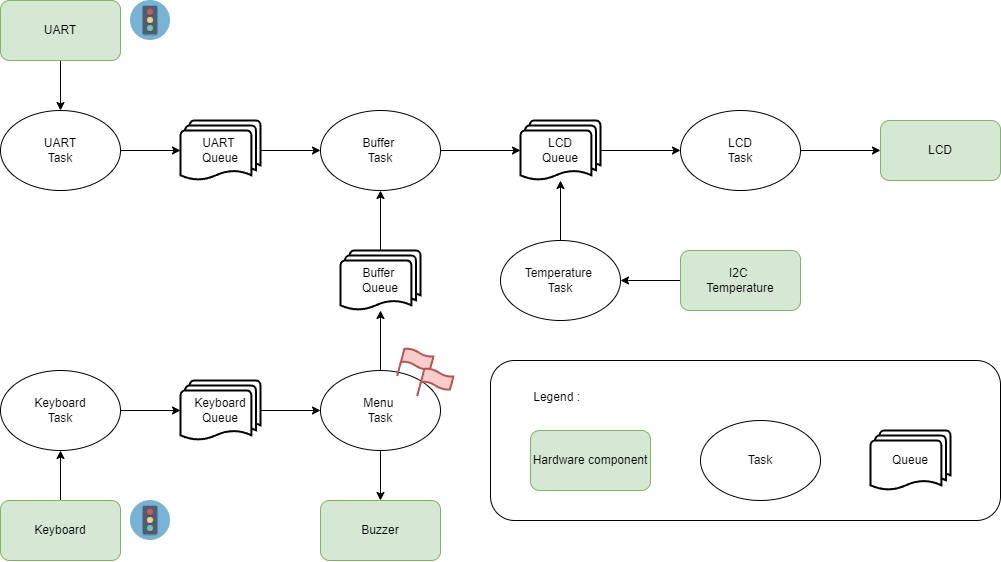

The diagram above was exported from draw.io. Its source (the exported page's mxGraphModel, read from the mxfile embedded in the PNG):
<mxGraphModel dx="1313" dy="663" grid="1" gridSize="10" guides="1" tooltips="1" connect="1" arrows="1" fold="1" page="1" pageScale="1" pageWidth="1169" pageHeight="827" math="0" shadow="0">
  <root>
    <mxCell id="WIyWlLk6GJQsqaUBKTNV-0" />
    <mxCell id="WIyWlLk6GJQsqaUBKTNV-1" parent="WIyWlLk6GJQsqaUBKTNV-0" />
    <mxCell id="iLSriisaX_yZ-NjBKDEC-39" value="&amp;nbsp;&amp;nbsp;&lt;br&gt;Legend :&amp;nbsp; &amp;nbsp; &amp;nbsp; &amp;nbsp; &amp;nbsp; &amp;nbsp; &amp;nbsp; &amp;nbsp; &amp;nbsp; &amp;nbsp; &amp;nbsp; &amp;nbsp; &amp;nbsp; &amp;nbsp; &amp;nbsp; &amp;nbsp; &amp;nbsp; &amp;nbsp; &amp;nbsp; &amp;nbsp; &amp;nbsp; &amp;nbsp; &amp;nbsp; &amp;nbsp; &amp;nbsp; &amp;nbsp; &amp;nbsp; &amp;nbsp; &amp;nbsp; &amp;nbsp; &amp;nbsp; &amp;nbsp; &amp;nbsp; &amp;nbsp; &amp;nbsp; &amp;nbsp; &amp;nbsp; &amp;nbsp; &amp;nbsp; &amp;nbsp; &amp;nbsp; &amp;nbsp; &amp;nbsp; &amp;nbsp; &amp;nbsp; &amp;nbsp; &amp;nbsp; &amp;nbsp; &amp;nbsp; &amp;nbsp; &amp;nbsp; &amp;nbsp; &amp;nbsp; &amp;nbsp; &amp;nbsp; &amp;nbsp; &amp;nbsp;&lt;br&gt;&lt;br&gt;&lt;br&gt;&lt;br&gt;&lt;br&gt;&lt;br&gt;&lt;br&gt;&lt;br&gt;" style="rounded=1;whiteSpace=wrap;html=1;gradientColor=none;fillColor=none;" vertex="1" parent="WIyWlLk6GJQsqaUBKTNV-1">
      <mxGeometry x="550" y="450" width="510" height="160" as="geometry" />
    </mxCell>
    <mxCell id="iLSriisaX_yZ-NjBKDEC-14" value="" style="edgeStyle=orthogonalEdgeStyle;rounded=0;orthogonalLoop=1;jettySize=auto;html=1;" edge="1" parent="WIyWlLk6GJQsqaUBKTNV-1" source="iLSriisaX_yZ-NjBKDEC-3" target="iLSriisaX_yZ-NjBKDEC-6">
      <mxGeometry relative="1" as="geometry" />
    </mxCell>
    <mxCell id="iLSriisaX_yZ-NjBKDEC-3" value="UART&amp;nbsp;&lt;br&gt;Queue" style="strokeWidth=2;html=1;shape=mxgraph.flowchart.multi-document;whiteSpace=wrap;" vertex="1" parent="WIyWlLk6GJQsqaUBKTNV-1">
      <mxGeometry x="240" y="210" width="80" height="60" as="geometry" />
    </mxCell>
    <mxCell id="iLSriisaX_yZ-NjBKDEC-13" value="" style="edgeStyle=orthogonalEdgeStyle;rounded=0;orthogonalLoop=1;jettySize=auto;html=1;" edge="1" parent="WIyWlLk6GJQsqaUBKTNV-1" source="iLSriisaX_yZ-NjBKDEC-5" target="iLSriisaX_yZ-NjBKDEC-3">
      <mxGeometry relative="1" as="geometry" />
    </mxCell>
    <mxCell id="iLSriisaX_yZ-NjBKDEC-5" value="UART&lt;br&gt;Task" style="ellipse;whiteSpace=wrap;html=1;" vertex="1" parent="WIyWlLk6GJQsqaUBKTNV-1">
      <mxGeometry x="60" y="200" width="120" height="80" as="geometry" />
    </mxCell>
    <mxCell id="iLSriisaX_yZ-NjBKDEC-26" value="" style="edgeStyle=orthogonalEdgeStyle;rounded=0;orthogonalLoop=1;jettySize=auto;html=1;" edge="1" parent="WIyWlLk6GJQsqaUBKTNV-1" source="iLSriisaX_yZ-NjBKDEC-6" target="iLSriisaX_yZ-NjBKDEC-18">
      <mxGeometry relative="1" as="geometry" />
    </mxCell>
    <mxCell id="iLSriisaX_yZ-NjBKDEC-6" value="Buffer&amp;nbsp;&lt;br&gt;Task" style="ellipse;whiteSpace=wrap;html=1;" vertex="1" parent="WIyWlLk6GJQsqaUBKTNV-1">
      <mxGeometry x="380" y="200" width="120" height="80" as="geometry" />
    </mxCell>
    <mxCell id="iLSriisaX_yZ-NjBKDEC-32" value="" style="edgeStyle=orthogonalEdgeStyle;rounded=0;orthogonalLoop=1;jettySize=auto;html=1;" edge="1" parent="WIyWlLk6GJQsqaUBKTNV-1" source="iLSriisaX_yZ-NjBKDEC-7" target="iLSriisaX_yZ-NjBKDEC-31">
      <mxGeometry relative="1" as="geometry" />
    </mxCell>
    <mxCell id="iLSriisaX_yZ-NjBKDEC-43" value="" style="edgeStyle=orthogonalEdgeStyle;rounded=0;orthogonalLoop=1;jettySize=auto;html=1;" edge="1" parent="WIyWlLk6GJQsqaUBKTNV-1" source="iLSriisaX_yZ-NjBKDEC-7" target="iLSriisaX_yZ-NjBKDEC-41">
      <mxGeometry relative="1" as="geometry" />
    </mxCell>
    <mxCell id="iLSriisaX_yZ-NjBKDEC-7" value="Menu&amp;nbsp;&lt;br&gt;Task" style="ellipse;whiteSpace=wrap;html=1;" vertex="1" parent="WIyWlLk6GJQsqaUBKTNV-1">
      <mxGeometry x="380" y="460" width="120" height="80" as="geometry" />
    </mxCell>
    <mxCell id="iLSriisaX_yZ-NjBKDEC-21" value="" style="edgeStyle=orthogonalEdgeStyle;rounded=0;orthogonalLoop=1;jettySize=auto;html=1;" edge="1" parent="WIyWlLk6GJQsqaUBKTNV-1" source="iLSriisaX_yZ-NjBKDEC-8" target="iLSriisaX_yZ-NjBKDEC-17">
      <mxGeometry relative="1" as="geometry" />
    </mxCell>
    <mxCell id="iLSriisaX_yZ-NjBKDEC-8" value="Keyboard&lt;br&gt;Task" style="ellipse;whiteSpace=wrap;html=1;" vertex="1" parent="WIyWlLk6GJQsqaUBKTNV-1">
      <mxGeometry x="60" y="460" width="120" height="80" as="geometry" />
    </mxCell>
    <mxCell id="iLSriisaX_yZ-NjBKDEC-16" value="" style="edgeStyle=orthogonalEdgeStyle;rounded=0;orthogonalLoop=1;jettySize=auto;html=1;" edge="1" parent="WIyWlLk6GJQsqaUBKTNV-1" source="iLSriisaX_yZ-NjBKDEC-9" target="iLSriisaX_yZ-NjBKDEC-15">
      <mxGeometry relative="1" as="geometry" />
    </mxCell>
    <mxCell id="iLSriisaX_yZ-NjBKDEC-9" value="LCD&lt;br&gt;Task" style="ellipse;whiteSpace=wrap;html=1;" vertex="1" parent="WIyWlLk6GJQsqaUBKTNV-1">
      <mxGeometry x="740" y="200" width="120" height="80" as="geometry" />
    </mxCell>
    <mxCell id="iLSriisaX_yZ-NjBKDEC-20" style="edgeStyle=orthogonalEdgeStyle;rounded=0;orthogonalLoop=1;jettySize=auto;html=1;" edge="1" parent="WIyWlLk6GJQsqaUBKTNV-1" source="iLSriisaX_yZ-NjBKDEC-10" target="iLSriisaX_yZ-NjBKDEC-18">
      <mxGeometry relative="1" as="geometry" />
    </mxCell>
    <mxCell id="iLSriisaX_yZ-NjBKDEC-10" value="Temperature&amp;nbsp;&lt;br&gt;Task" style="ellipse;whiteSpace=wrap;html=1;" vertex="1" parent="WIyWlLk6GJQsqaUBKTNV-1">
      <mxGeometry x="560" y="330" width="120" height="80" as="geometry" />
    </mxCell>
    <mxCell id="iLSriisaX_yZ-NjBKDEC-12" value="" style="edgeStyle=orthogonalEdgeStyle;rounded=0;orthogonalLoop=1;jettySize=auto;html=1;" edge="1" parent="WIyWlLk6GJQsqaUBKTNV-1" source="iLSriisaX_yZ-NjBKDEC-11" target="iLSriisaX_yZ-NjBKDEC-5">
      <mxGeometry relative="1" as="geometry" />
    </mxCell>
    <mxCell id="iLSriisaX_yZ-NjBKDEC-11" value="UART" style="rounded=1;whiteSpace=wrap;html=1;fillColor=#d5e8d4;strokeColor=#82b366;" vertex="1" parent="WIyWlLk6GJQsqaUBKTNV-1">
      <mxGeometry x="60" y="90" width="120" height="60" as="geometry" />
    </mxCell>
    <mxCell id="iLSriisaX_yZ-NjBKDEC-15" value="LCD" style="rounded=1;whiteSpace=wrap;html=1;fillColor=#d5e8d4;strokeColor=#82b366;" vertex="1" parent="WIyWlLk6GJQsqaUBKTNV-1">
      <mxGeometry x="940" y="210" width="120" height="60" as="geometry" />
    </mxCell>
    <mxCell id="iLSriisaX_yZ-NjBKDEC-22" style="edgeStyle=orthogonalEdgeStyle;rounded=0;orthogonalLoop=1;jettySize=auto;html=1;" edge="1" parent="WIyWlLk6GJQsqaUBKTNV-1" source="iLSriisaX_yZ-NjBKDEC-17" target="iLSriisaX_yZ-NjBKDEC-7">
      <mxGeometry relative="1" as="geometry" />
    </mxCell>
    <mxCell id="iLSriisaX_yZ-NjBKDEC-17" value="Keyboard Queue" style="strokeWidth=2;html=1;shape=mxgraph.flowchart.multi-document;whiteSpace=wrap;" vertex="1" parent="WIyWlLk6GJQsqaUBKTNV-1">
      <mxGeometry x="240" y="470" width="80" height="60" as="geometry" />
    </mxCell>
    <mxCell id="iLSriisaX_yZ-NjBKDEC-19" value="" style="edgeStyle=orthogonalEdgeStyle;rounded=0;orthogonalLoop=1;jettySize=auto;html=1;" edge="1" parent="WIyWlLk6GJQsqaUBKTNV-1" source="iLSriisaX_yZ-NjBKDEC-18" target="iLSriisaX_yZ-NjBKDEC-9">
      <mxGeometry relative="1" as="geometry" />
    </mxCell>
    <mxCell id="iLSriisaX_yZ-NjBKDEC-18" value="LCD &lt;br&gt;Queue" style="strokeWidth=2;html=1;shape=mxgraph.flowchart.multi-document;whiteSpace=wrap;" vertex="1" parent="WIyWlLk6GJQsqaUBKTNV-1">
      <mxGeometry x="580" y="210" width="80" height="60" as="geometry" />
    </mxCell>
    <mxCell id="iLSriisaX_yZ-NjBKDEC-24" value="" style="edgeStyle=orthogonalEdgeStyle;rounded=0;orthogonalLoop=1;jettySize=auto;html=1;" edge="1" parent="WIyWlLk6GJQsqaUBKTNV-1" source="iLSriisaX_yZ-NjBKDEC-23" target="iLSriisaX_yZ-NjBKDEC-8">
      <mxGeometry relative="1" as="geometry" />
    </mxCell>
    <mxCell id="iLSriisaX_yZ-NjBKDEC-23" value="Keyboard" style="rounded=1;whiteSpace=wrap;html=1;fillColor=#d5e8d4;strokeColor=#82b366;" vertex="1" parent="WIyWlLk6GJQsqaUBKTNV-1">
      <mxGeometry x="60" y="590" width="120" height="60" as="geometry" />
    </mxCell>
    <mxCell id="iLSriisaX_yZ-NjBKDEC-28" value="" style="edgeStyle=orthogonalEdgeStyle;rounded=0;orthogonalLoop=1;jettySize=auto;html=1;" edge="1" parent="WIyWlLk6GJQsqaUBKTNV-1" source="iLSriisaX_yZ-NjBKDEC-27" target="iLSriisaX_yZ-NjBKDEC-10">
      <mxGeometry relative="1" as="geometry" />
    </mxCell>
    <mxCell id="iLSriisaX_yZ-NjBKDEC-27" value="I2C&amp;nbsp;&lt;br&gt;Temperature" style="rounded=1;whiteSpace=wrap;html=1;fillColor=#d5e8d4;strokeColor=#82b366;" vertex="1" parent="WIyWlLk6GJQsqaUBKTNV-1">
      <mxGeometry x="740" y="340" width="120" height="60" as="geometry" />
    </mxCell>
    <mxCell id="iLSriisaX_yZ-NjBKDEC-29" value="" style="html=1;verticalLabelPosition=bottom;align=center;labelBackgroundColor=#ffffff;verticalAlign=top;strokeWidth=2;strokeColor=#b85450;shadow=0;dashed=0;shape=mxgraph.ios7.icons.flag;fillColor=#f8cecc;rotation=15;" vertex="1" parent="WIyWlLk6GJQsqaUBKTNV-1">
      <mxGeometry x="460" y="440" width="30" height="30" as="geometry" />
    </mxCell>
    <mxCell id="iLSriisaX_yZ-NjBKDEC-30" value="" style="html=1;verticalLabelPosition=bottom;align=center;labelBackgroundColor=#ffffff;verticalAlign=top;strokeWidth=2;strokeColor=#b85450;shadow=0;dashed=0;shape=mxgraph.ios7.icons.flag;fillColor=#f8cecc;rotation=15;" vertex="1" parent="WIyWlLk6GJQsqaUBKTNV-1">
      <mxGeometry x="480" y="460" width="30" height="30" as="geometry" />
    </mxCell>
    <mxCell id="iLSriisaX_yZ-NjBKDEC-31" value="Buzzer" style="rounded=1;whiteSpace=wrap;html=1;fillColor=#d5e8d4;strokeColor=#82b366;" vertex="1" parent="WIyWlLk6GJQsqaUBKTNV-1">
      <mxGeometry x="380" y="590" width="120" height="60" as="geometry" />
    </mxCell>
    <mxCell id="iLSriisaX_yZ-NjBKDEC-33" value="" style="shape=image;html=1;verticalAlign=top;verticalLabelPosition=bottom;labelBackgroundColor=#ffffff;imageAspect=0;aspect=fixed;image=https://cdn2.iconfinder.com/data/icons/circle-icons-1/64/traffic-128.png;imageBackground=none;" vertex="1" parent="WIyWlLk6GJQsqaUBKTNV-1">
      <mxGeometry x="190" y="90" width="40" height="40" as="geometry" />
    </mxCell>
    <mxCell id="iLSriisaX_yZ-NjBKDEC-34" value="" style="shape=image;html=1;verticalAlign=top;verticalLabelPosition=bottom;labelBackgroundColor=#ffffff;imageAspect=0;aspect=fixed;image=https://cdn2.iconfinder.com/data/icons/circle-icons-1/64/traffic-128.png;imageBackground=none;" vertex="1" parent="WIyWlLk6GJQsqaUBKTNV-1">
      <mxGeometry x="190" y="590" width="40" height="40" as="geometry" />
    </mxCell>
    <mxCell id="iLSriisaX_yZ-NjBKDEC-36" value="Hardware component" style="rounded=1;whiteSpace=wrap;html=1;fillColor=#d5e8d4;strokeColor=#82b366;" vertex="1" parent="WIyWlLk6GJQsqaUBKTNV-1">
      <mxGeometry x="590" y="520" width="120" height="60" as="geometry" />
    </mxCell>
    <mxCell id="iLSriisaX_yZ-NjBKDEC-37" value="Task" style="ellipse;whiteSpace=wrap;html=1;" vertex="1" parent="WIyWlLk6GJQsqaUBKTNV-1">
      <mxGeometry x="760" y="510" width="120" height="80" as="geometry" />
    </mxCell>
    <mxCell id="iLSriisaX_yZ-NjBKDEC-38" value="Queue" style="strokeWidth=2;html=1;shape=mxgraph.flowchart.multi-document;whiteSpace=wrap;" vertex="1" parent="WIyWlLk6GJQsqaUBKTNV-1">
      <mxGeometry x="930" y="520" width="80" height="60" as="geometry" />
    </mxCell>
    <mxCell id="iLSriisaX_yZ-NjBKDEC-42" value="" style="edgeStyle=orthogonalEdgeStyle;rounded=0;orthogonalLoop=1;jettySize=auto;html=1;" edge="1" parent="WIyWlLk6GJQsqaUBKTNV-1" source="iLSriisaX_yZ-NjBKDEC-41" target="iLSriisaX_yZ-NjBKDEC-6">
      <mxGeometry relative="1" as="geometry" />
    </mxCell>
    <mxCell id="iLSriisaX_yZ-NjBKDEC-41" value="Buffer&amp;nbsp;&lt;br&gt;Queue" style="strokeWidth=2;html=1;shape=mxgraph.flowchart.multi-document;whiteSpace=wrap;" vertex="1" parent="WIyWlLk6GJQsqaUBKTNV-1">
      <mxGeometry x="400" y="340" width="80" height="60" as="geometry" />
    </mxCell>
  </root>
</mxGraphModel>